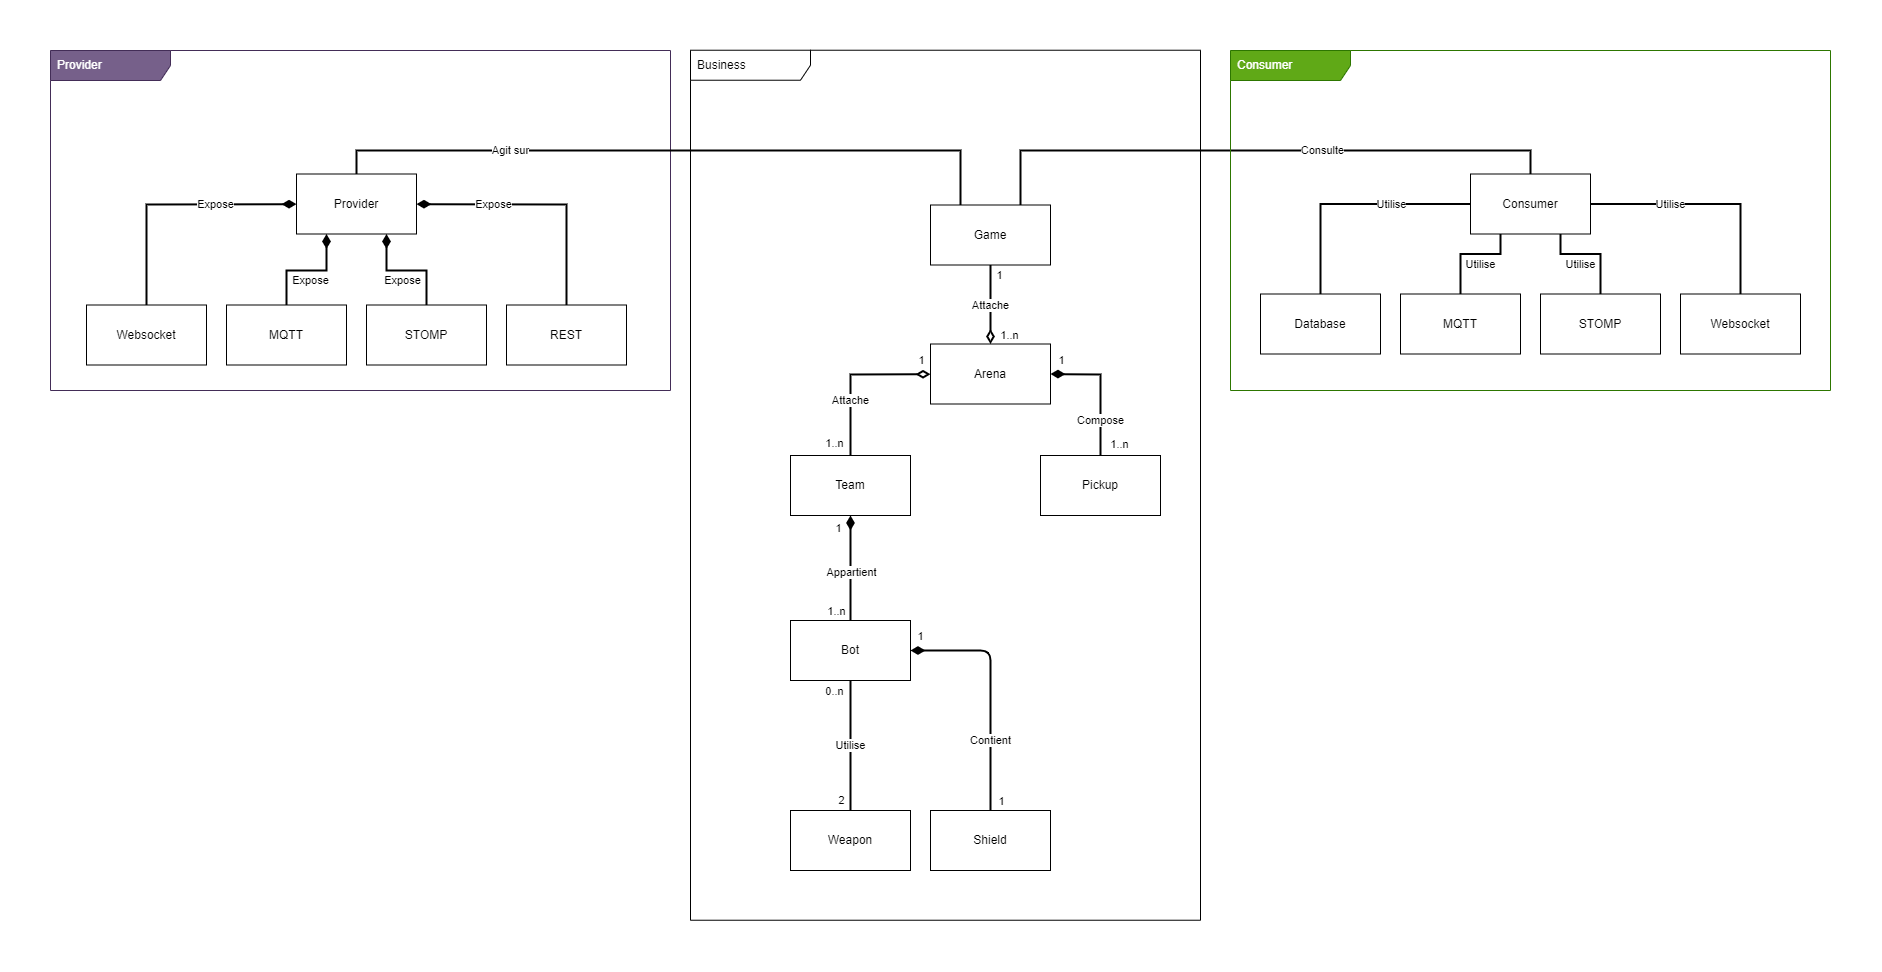

The diagram above was exported from draw.io. Its source (the exported page's mxGraphModel, read from the mxfile embedded in the PNG):
<mxGraphModel dx="5054" dy="2654" grid="1" gridSize="10" guides="1" tooltips="1" connect="1" arrows="1" fold="1" page="1" pageScale="1" pageWidth="827" pageHeight="1169" background="none" math="0" shadow="0">
  <root>
    <mxCell id="0" />
    <mxCell id="1" parent="0" />
    <mxCell id="2" value="Utilise" style="edgeStyle=none;html=1;exitX=0.5;exitY=1;exitDx=0;exitDy=0;entryX=0.5;entryY=0;entryDx=0;entryDy=0;startArrow=none;startFill=0;endArrow=none;endFill=0;strokeWidth=2;endSize=9;startSize=9;" edge="1" source="7" target="9" parent="1">
      <mxGeometry relative="1" as="geometry" />
    </mxCell>
    <mxCell id="3" value="0..n" style="edgeLabel;html=1;align=center;verticalAlign=middle;resizable=0;points=[];" connectable="0" vertex="1" parent="2">
      <mxGeometry x="-0.4134" y="1" relative="1" as="geometry">
        <mxPoint x="-18" y="-28" as="offset" />
      </mxGeometry>
    </mxCell>
    <mxCell id="4" value="2" style="edgeLabel;html=1;align=center;verticalAlign=middle;resizable=0;points=[];" connectable="0" vertex="1" parent="2">
      <mxGeometry x="0.5806" y="-1" relative="1" as="geometry">
        <mxPoint x="-9" y="17" as="offset" />
      </mxGeometry>
    </mxCell>
    <mxCell id="5" value="STOMP" style="rounded=0;whiteSpace=wrap;html=1;strokeWidth=1;" vertex="1" parent="1">
      <mxGeometry x="-710" y="-665.5" width="120" height="60" as="geometry" />
    </mxCell>
    <mxCell id="6" value="Game" style="rounded=0;whiteSpace=wrap;html=1;strokeWidth=1;" vertex="1" parent="1">
      <mxGeometry x="-1320" y="-754.5" width="120" height="60" as="geometry" />
    </mxCell>
    <mxCell id="7" value="Bot" style="rounded=0;whiteSpace=wrap;html=1;strokeWidth=1;" vertex="1" parent="1">
      <mxGeometry x="-1460" y="-339" width="120" height="60" as="geometry" />
    </mxCell>
    <mxCell id="8" value="Pickup" style="rounded=0;whiteSpace=wrap;html=1;strokeWidth=1;" vertex="1" parent="1">
      <mxGeometry x="-1210" y="-504" width="120" height="60" as="geometry" />
    </mxCell>
    <mxCell id="9" value="Weapon" style="rounded=0;whiteSpace=wrap;html=1;strokeWidth=1;" vertex="1" parent="1">
      <mxGeometry x="-1460" y="-149" width="120" height="60" as="geometry" />
    </mxCell>
    <mxCell id="10" value="Attache" style="edgeStyle=none;html=1;endArrow=diamondThin;endFill=0;strokeWidth=2;startSize=9;endSize=9;" edge="1" source="6" target="16" parent="1">
      <mxGeometry relative="1" as="geometry" />
    </mxCell>
    <mxCell id="11" value="1" style="edgeLabel;html=1;align=center;verticalAlign=middle;resizable=0;points=[];" connectable="0" vertex="1" parent="10">
      <mxGeometry x="-0.8132" y="1" relative="1" as="geometry">
        <mxPoint x="7" y="2" as="offset" />
      </mxGeometry>
    </mxCell>
    <mxCell id="12" value="1..n" style="edgeLabel;html=1;align=center;verticalAlign=middle;resizable=0;points=[];" connectable="0" vertex="1" parent="10">
      <mxGeometry x="0.6042" y="1" relative="1" as="geometry">
        <mxPoint x="17" y="6" as="offset" />
      </mxGeometry>
    </mxCell>
    <mxCell id="13" value="Contient" style="edgeStyle=none;html=1;exitX=1;exitY=0.5;exitDx=0;exitDy=0;entryX=0.5;entryY=0;entryDx=0;entryDy=0;startArrow=diamondThin;startFill=1;endArrow=none;endFill=0;strokeWidth=2;startSize=9;endSize=9;" edge="1" source="7" target="20" parent="1">
      <mxGeometry x="0.4167" relative="1" as="geometry">
        <Array as="points">
          <mxPoint x="-1260" y="-309" />
        </Array>
        <mxPoint as="offset" />
      </mxGeometry>
    </mxCell>
    <mxCell id="14" value="1" style="edgeLabel;html=1;align=center;verticalAlign=middle;resizable=0;points=[];" connectable="0" vertex="1" parent="13">
      <mxGeometry x="-0.3898" y="2" relative="1" as="geometry">
        <mxPoint x="-64" y="-13" as="offset" />
      </mxGeometry>
    </mxCell>
    <mxCell id="15" value="1" style="edgeLabel;html=1;align=center;verticalAlign=middle;resizable=0;points=[];" connectable="0" vertex="1" parent="13">
      <mxGeometry x="0.6431" y="3" relative="1" as="geometry">
        <mxPoint x="7" y="33" as="offset" />
      </mxGeometry>
    </mxCell>
    <mxCell id="16" value="Arena" style="rounded=0;whiteSpace=wrap;html=1;strokeWidth=1;" vertex="1" parent="1">
      <mxGeometry x="-1320" y="-615.5" width="120" height="60" as="geometry" />
    </mxCell>
    <mxCell id="17" value="Attache" style="edgeStyle=none;html=1;entryX=0.5;entryY=0;entryDx=0;entryDy=0;endArrow=none;endFill=0;strokeWidth=2;startArrow=diamondThin;startFill=0;endSize=9;startSize=9;rounded=0;" edge="1" source="16" target="29" parent="1">
      <mxGeometry x="0.3168" relative="1" as="geometry">
        <Array as="points">
          <mxPoint x="-1400" y="-585" />
        </Array>
        <mxPoint as="offset" />
      </mxGeometry>
    </mxCell>
    <mxCell id="18" value="1" style="edgeLabel;html=1;align=center;verticalAlign=middle;resizable=0;points=[];" connectable="0" vertex="1" parent="17">
      <mxGeometry x="-0.7559" relative="1" as="geometry">
        <mxPoint x="10" y="-14" as="offset" />
      </mxGeometry>
    </mxCell>
    <mxCell id="19" value="1..n" style="edgeLabel;html=1;align=center;verticalAlign=middle;resizable=0;points=[];" connectable="0" vertex="1" parent="17">
      <mxGeometry x="0.761" y="1" relative="1" as="geometry">
        <mxPoint x="-18" y="7" as="offset" />
      </mxGeometry>
    </mxCell>
    <mxCell id="20" value="Shield" style="rounded=0;whiteSpace=wrap;html=1;strokeWidth=1;" vertex="1" parent="1">
      <mxGeometry x="-1320" y="-149" width="120" height="60" as="geometry" />
    </mxCell>
    <mxCell id="21" value="Expose" style="edgeStyle=none;html=1;entryX=0.5;entryY=0;entryDx=0;entryDy=0;startArrow=diamondThin;startFill=1;endArrow=none;endFill=0;startSize=9;endSize=9;strokeWidth=2;rounded=0;" edge="1" source="35" target="37" parent="1">
      <mxGeometry x="-0.3782" relative="1" as="geometry">
        <Array as="points">
          <mxPoint x="-1684" y="-755" />
        </Array>
        <mxPoint as="offset" />
      </mxGeometry>
    </mxCell>
    <mxCell id="22" value="Provider" style="shape=umlFrame;whiteSpace=wrap;html=1;width=120;height=30;boundedLbl=1;verticalAlign=middle;align=left;spacingLeft=5;strokeWidth=1;fillColor=#76608a;fontColor=#ffffff;strokeColor=#432D57;gradientColor=none;sketch=0;shadow=0;" vertex="1" parent="1">
      <mxGeometry x="-2200" y="-909" width="620" height="340" as="geometry" />
    </mxCell>
    <mxCell id="23" value="Expose" style="edgeStyle=none;html=1;entryX=0.5;entryY=0;entryDx=0;entryDy=0;startArrow=diamondThin;startFill=1;endArrow=none;endFill=0;startSize=9;endSize=9;strokeWidth=2;rounded=0;exitX=0.25;exitY=1;exitDx=0;exitDy=0;" edge="1" source="35" target="36" parent="1">
      <mxGeometry x="-0.0583" y="10" relative="1" as="geometry">
        <Array as="points">
          <mxPoint x="-1924" y="-689" />
          <mxPoint x="-1964" y="-689" />
        </Array>
        <mxPoint as="offset" />
      </mxGeometry>
    </mxCell>
    <mxCell id="24" value="Expose" style="edgeStyle=none;html=1;entryX=0.5;entryY=0;entryDx=0;entryDy=0;startArrow=diamondThin;startFill=1;endArrow=none;endFill=0;startSize=9;endSize=9;strokeWidth=2;rounded=0;exitX=0.75;exitY=1;exitDx=0;exitDy=0;" edge="1" source="35" target="33" parent="1">
      <mxGeometry x="-0.0583" y="-10" relative="1" as="geometry">
        <Array as="points">
          <mxPoint x="-1864" y="-689" />
          <mxPoint x="-1824" y="-689" />
        </Array>
        <mxPoint as="offset" />
      </mxGeometry>
    </mxCell>
    <mxCell id="25" value="MQTT" style="rounded=0;whiteSpace=wrap;html=1;strokeWidth=1;" vertex="1" parent="1">
      <mxGeometry x="-850" y="-665.5" width="120" height="60" as="geometry" />
    </mxCell>
    <mxCell id="26" value="Utilise" style="edgeStyle=none;html=1;entryX=0.5;entryY=0;entryDx=0;entryDy=0;startArrow=none;startFill=0;endArrow=none;endFill=0;startSize=9;endSize=9;strokeWidth=2;rounded=0;" edge="1" source="38" target="30" parent="1">
      <mxGeometry x="-0.3333" relative="1" as="geometry">
        <Array as="points">
          <mxPoint x="-510" y="-755.5" />
        </Array>
        <mxPoint as="offset" />
      </mxGeometry>
    </mxCell>
    <mxCell id="27" value="Agit sur" style="edgeStyle=none;html=1;exitX=0.5;exitY=0;exitDx=0;exitDy=0;startArrow=none;startFill=0;endArrow=none;endFill=0;startSize=11;endSize=9;strokeWidth=2;rounded=0;entryX=0.25;entryY=0;entryDx=0;entryDy=0;" edge="1" source="35" target="6" parent="1">
      <mxGeometry x="-0.4795" relative="1" as="geometry">
        <Array as="points">
          <mxPoint x="-1894" y="-809" />
          <mxPoint x="-1290" y="-809" />
        </Array>
        <mxPoint as="offset" />
      </mxGeometry>
    </mxCell>
    <mxCell id="28" value="Websocket" style="rounded=0;whiteSpace=wrap;html=1;strokeWidth=1;" vertex="1" parent="1">
      <mxGeometry x="-2164" y="-654.5" width="120" height="60" as="geometry" />
    </mxCell>
    <mxCell id="29" value="Team" style="rounded=0;whiteSpace=wrap;html=1;strokeWidth=1;" vertex="1" parent="1">
      <mxGeometry x="-1460" y="-504" width="120" height="60" as="geometry" />
    </mxCell>
    <mxCell id="30" value="Websocket" style="rounded=0;whiteSpace=wrap;html=1;strokeWidth=1;" vertex="1" parent="1">
      <mxGeometry x="-570" y="-665.5" width="120" height="60" as="geometry" />
    </mxCell>
    <mxCell id="31" value="Consulte" style="edgeStyle=none;html=1;entryX=0.5;entryY=0;entryDx=0;entryDy=0;startArrow=none;startFill=0;endArrow=none;endFill=0;startSize=9;endSize=9;strokeWidth=2;exitX=0.75;exitY=0;exitDx=0;exitDy=0;rounded=0;" edge="1" source="6" target="38" parent="1">
      <mxGeometry x="0.212" relative="1" as="geometry">
        <Array as="points">
          <mxPoint x="-1230" y="-809" />
          <mxPoint x="-720" y="-809" />
        </Array>
        <mxPoint as="offset" />
        <mxPoint x="-2290" y="-569.5400000000004" as="sourcePoint" />
      </mxGeometry>
    </mxCell>
    <mxCell id="32" value="Database" style="rounded=0;whiteSpace=wrap;html=1;strokeWidth=1;" vertex="1" parent="1">
      <mxGeometry x="-990" y="-665.5" width="120" height="60" as="geometry" />
    </mxCell>
    <mxCell id="33" value="STOMP" style="rounded=0;whiteSpace=wrap;html=1;strokeWidth=1;" vertex="1" parent="1">
      <mxGeometry x="-1884" y="-654.5" width="120" height="60" as="geometry" />
    </mxCell>
    <mxCell id="34" value="Expose" style="edgeStyle=none;html=1;entryX=0.5;entryY=0;entryDx=0;entryDy=0;startArrow=diamondThin;startFill=1;endArrow=none;endFill=0;startSize=9;endSize=9;strokeWidth=2;rounded=0;" edge="1" source="35" target="28" parent="1">
      <mxGeometry x="-0.356" relative="1" as="geometry">
        <Array as="points">
          <mxPoint x="-2104" y="-755" />
        </Array>
        <mxPoint as="offset" />
      </mxGeometry>
    </mxCell>
    <mxCell id="35" value="Provider" style="rounded=0;whiteSpace=wrap;html=1;strokeWidth=1;" vertex="1" parent="1">
      <mxGeometry x="-1954" y="-785.5" width="120" height="60" as="geometry" />
    </mxCell>
    <mxCell id="36" value="MQTT" style="rounded=0;whiteSpace=wrap;html=1;strokeWidth=1;" vertex="1" parent="1">
      <mxGeometry x="-2024" y="-654.5" width="120" height="60" as="geometry" />
    </mxCell>
    <mxCell id="37" value="REST" style="rounded=0;whiteSpace=wrap;html=1;strokeWidth=1;" vertex="1" parent="1">
      <mxGeometry x="-1744" y="-654.5" width="120" height="60" as="geometry" />
    </mxCell>
    <mxCell id="38" value="Consumer" style="rounded=0;whiteSpace=wrap;html=1;strokeWidth=1;" vertex="1" parent="1">
      <mxGeometry x="-780" y="-785.5" width="120" height="60" as="geometry" />
    </mxCell>
    <mxCell id="39" style="edgeStyle=none;html=1;entryX=0.5;entryY=0;entryDx=0;entryDy=0;startArrow=none;startFill=0;endArrow=none;endFill=0;startSize=9;endSize=9;strokeWidth=2;rounded=0;" edge="1" source="38" target="32" parent="1">
      <mxGeometry relative="1" as="geometry">
        <Array as="points">
          <mxPoint x="-930" y="-755.5" />
        </Array>
      </mxGeometry>
    </mxCell>
    <mxCell id="40" value="Utilise" style="edgeLabel;html=1;align=center;verticalAlign=middle;resizable=0;points=[];" connectable="0" vertex="1" parent="39">
      <mxGeometry x="-0.1048" y="-2" relative="1" as="geometry">
        <mxPoint x="28" y="2" as="offset" />
      </mxGeometry>
    </mxCell>
    <mxCell id="41" value="Utilise" style="edgeStyle=none;html=1;entryX=0.5;entryY=0;entryDx=0;entryDy=0;startArrow=none;startFill=0;endArrow=none;endFill=0;startSize=9;endSize=9;strokeWidth=2;exitX=0.25;exitY=1;exitDx=0;exitDy=0;rounded=0;" edge="1" source="38" target="25" parent="1">
      <mxGeometry x="-0.2" y="10" relative="1" as="geometry">
        <Array as="points">
          <mxPoint x="-750" y="-705.5" />
          <mxPoint x="-790" y="-705.5" />
        </Array>
        <mxPoint as="offset" />
      </mxGeometry>
    </mxCell>
    <mxCell id="42" value="Utilise" style="edgeStyle=none;html=1;startArrow=none;startFill=0;endArrow=none;endFill=0;startSize=9;endSize=9;strokeWidth=2;exitX=0.75;exitY=1;exitDx=0;exitDy=0;rounded=0;" edge="1" source="38" target="5" parent="1">
      <mxGeometry x="-0.2" y="-10" relative="1" as="geometry">
        <Array as="points">
          <mxPoint x="-690" y="-705.5" />
          <mxPoint x="-650" y="-705.5" />
        </Array>
        <mxPoint as="offset" />
      </mxGeometry>
    </mxCell>
    <mxCell id="43" style="edgeStyle=none;html=1;entryX=0.5;entryY=1;entryDx=0;entryDy=0;endArrow=diamondThin;endFill=1;startArrow=none;startFill=0;startSize=9;strokeWidth=2;endSize=9;" edge="1" source="7" target="29" parent="1">
      <mxGeometry relative="1" as="geometry" />
    </mxCell>
    <mxCell id="44" value="Appartient" style="edgeLabel;html=1;align=center;verticalAlign=middle;resizable=0;points=[];" connectable="0" vertex="1" parent="43">
      <mxGeometry x="-0.072" relative="1" as="geometry">
        <mxPoint as="offset" />
      </mxGeometry>
    </mxCell>
    <mxCell id="45" value="1..n" style="edgeLabel;html=1;align=center;verticalAlign=middle;resizable=0;points=[];" connectable="0" vertex="1" parent="43">
      <mxGeometry x="-0.88" relative="1" as="geometry">
        <mxPoint x="-15" y="-3" as="offset" />
      </mxGeometry>
    </mxCell>
    <mxCell id="46" value="1" style="edgeLabel;html=1;align=center;verticalAlign=middle;resizable=0;points=[];" connectable="0" vertex="1" parent="43">
      <mxGeometry x="0.866" relative="1" as="geometry">
        <mxPoint x="-13" y="5" as="offset" />
      </mxGeometry>
    </mxCell>
    <mxCell id="47" value="Compose" style="edgeStyle=none;html=1;entryX=0.5;entryY=0;entryDx=0;entryDy=0;endArrow=none;endFill=0;strokeWidth=2;endSize=9;startSize=9;startArrow=diamondThin;startFill=1;exitX=1;exitY=0.5;exitDx=0;exitDy=0;rounded=0;" edge="1" source="16" target="8" parent="1">
      <mxGeometry x="0.4657" relative="1" as="geometry">
        <Array as="points">
          <mxPoint x="-1150" y="-585" />
        </Array>
        <mxPoint as="offset" />
      </mxGeometry>
    </mxCell>
    <mxCell id="48" value="1" style="edgeLabel;html=1;align=center;verticalAlign=middle;resizable=0;points=[];" connectable="0" vertex="1" parent="47">
      <mxGeometry x="-0.7683" y="-2" relative="1" as="geometry">
        <mxPoint x="-5" y="-16" as="offset" />
      </mxGeometry>
    </mxCell>
    <mxCell id="49" value="1..n" style="edgeLabel;html=1;align=center;verticalAlign=middle;resizable=0;points=[];" connectable="0" vertex="1" parent="47">
      <mxGeometry x="0.782" y="2" relative="1" as="geometry">
        <mxPoint x="16" y="3" as="offset" />
      </mxGeometry>
    </mxCell>
    <mxCell id="50" value="Business" style="shape=umlFrame;whiteSpace=wrap;html=1;width=120;height=30;boundedLbl=1;verticalAlign=middle;align=left;spacingLeft=5;strokeWidth=1;" vertex="1" parent="1">
      <mxGeometry x="-1560" y="-909.27" width="510" height="870" as="geometry" />
    </mxCell>
    <mxCell id="51" value="Consumer" style="shape=umlFrame;whiteSpace=wrap;html=1;width=120;height=30;boundedLbl=1;verticalAlign=middle;align=left;spacingLeft=5;strokeWidth=1;fillColor=#60a917;strokeColor=#2D7600;fontColor=#ffffff;" vertex="1" parent="1">
      <mxGeometry x="-1020" y="-909" width="600" height="340" as="geometry" />
    </mxCell>
  </root>
</mxGraphModel>